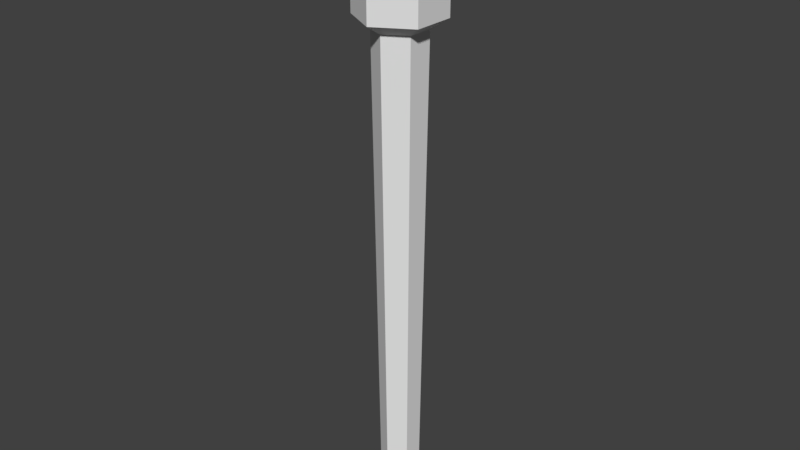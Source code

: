 # Source: Torch.blend  (saved by Blender 2.79.0; exported with 4.5.12 LTS)
import bpy
from mathutils import Matrix  # noqa: F401  (used for matrix-valued properties, if any)

bpy.ops.wm.read_factory_settings(use_empty=True)
scene = bpy.context.scene
scene.name = 'Scene'

# ---- collections
col_collection_1 = bpy.data.collections.new('Collection 1'); scene.collection.children.link(col_collection_1)

# ---- world
world_world = bpy.data.worlds.new('World'); scene.world = world_world
world_world.color = (0.05088, 0.05088, 0.05088)
world_world.use_sun_shadow = False
world_world.sun_shadow_jitter_overblur = 0.0
world_world.cycles.sampling_method = 'MANUAL'

# ---- meshes
me_cylinder = bpy.data.meshes.new('Cylinder')
me_cylinder.from_pydata([(0.0, 0.05276, -0.0009898), (0.0, 0.07113, 1.373), (0.04569, 0.02638, -0.0009898), (0.0616, 0.03557, 1.373), (0.04569, -0.02638, -0.0009898), (0.0616, -0.03557, 1.373), (-4.612e-09, -0.05276, -0.0009898), (-6.219e-09, -0.07113, 1.373), (-0.04569, -0.02638, -0.0009898), (-0.0616, -0.03557, 1.373), (-0.04569, 0.02638, -0.0009898), (-0.0616, 0.03557, 1.373), (0.0, 0.1173, 1.402), (0.1016, 0.05863, 1.402), (0.1016, -0.05863, 1.402), (-1.025e-08, -0.1173, 1.402), (-0.1016, -0.05863, 1.402), (-0.1016, 0.05863, 1.402), (1.057e-07, 0.1173, 1.656), (0.1016, 0.05863, 1.656), (0.1016, -0.05863, 1.656), (9.547e-08, -0.1173, 1.656), (-0.1016, -0.05863, 1.656), (-0.1016, 0.05863, 1.656), (1.42e-07, 0.07599, 1.712), (0.06581, 0.038, 1.712), (0.06581, -0.038, 1.712), (1.354e-07, -0.07599, 1.712), (-0.06581, -0.038, 1.712), (-0.06581, 0.038, 1.712)], [], [(0, 1, 3, 2), (2, 3, 5, 4), (4, 5, 7, 6), (6, 7, 9, 8), (5, 3, 13, 14), (8, 9, 11, 10), (10, 11, 1, 0), (0, 2, 4, 6, 8, 10), (13, 12, 18, 19), (11, 9, 16, 17), (3, 1, 12, 13), (7, 5, 14, 15), (1, 11, 17, 12), (9, 7, 15, 16), (23, 22, 28, 29), (12, 17, 23, 18), (16, 15, 21, 22), (14, 13, 19, 20), (17, 16, 22, 23), (15, 14, 20, 21), (25, 24, 29, 28, 27, 26), (21, 20, 26, 27), (19, 18, 24, 25), (18, 23, 29, 24), (22, 21, 27, 28), (20, 19, 25, 26)])
_uv = me_cylinder.uv_layers.new(name='UVMap')
_uv.uv.foreach_set('vector', [0.12, 0.002293, 0.1062, 0.9995, 0.05317, 0.9984, 0.0806, 0.001481, 0.0806, 0.001481, 0.05317, 0.9984, 0.0001275, 0.9966, 0.04126, 0.0001275, 0.2774, 0.0001277, 0.3185, 0.9966, 0.2655, 0.9984, 0.238, 0.001481, 0.238, 0.001481, 0.2655, 0.9984, 0.2124, 0.9995, 0.1987, 0.002293, 0.5886, 0.5118, 0.6186, 0.4567, 0.6765, 0.48, 0.6393, 0.5625, 0.1987, 0.002293, 0.2124, 0.9995, 0.1593, 0.9999, 0.1593, 0.002563, 0.1593, 0.002563, 0.1593, 0.9999, 0.1062, 0.9995, 0.12, 0.002293, 0.3885, 0.06608, 0.3885, 0.1055, 0.3544, 0.1251, 0.3204, 0.1055, 0.3204, 0.06608, 0.3544, 0.0464, 0.6765, 0.48, 0.6938, 0.4061, 0.848, 0.4147, 0.8469, 0.4976, 0.6367, 0.3272, 0.6365, 0.2582, 0.7063, 0.2599, 0.7023, 0.3341, 0.6186, 0.4567, 0.6317, 0.3935, 0.6938, 0.4061, 0.6765, 0.48, 0.6298, 0.1861, 0.6091, 0.1115, 0.6917, 0.07012, 0.7059, 0.1776, 0.6317, 0.3935, 0.6367, 0.3272, 0.7023, 0.3341, 0.6938, 0.4061, 0.6365, 0.2582, 0.6298, 0.1861, 0.7059, 0.1776, 0.7063, 0.2599, 0.8524, 0.3396, 0.8602, 0.2668, 0.913, 0.2765, 0.9079, 0.3454, 0.6938, 0.4061, 0.7023, 0.3341, 0.8524, 0.3396, 0.848, 0.4147, 0.7063, 0.2599, 0.7059, 0.1776, 0.876, 0.1925, 0.8602, 0.2668, 0.6393, 0.5625, 0.6765, 0.48, 0.8469, 0.4976, 0.8593, 0.6053, 0.7023, 0.3341, 0.7063, 0.2599, 0.8602, 0.2668, 0.8524, 0.3396, 0.7059, 0.1776, 0.6917, 0.07012, 0.9112, 0.1102, 0.876, 0.1925, 0.8263, 0.6779, 0.8263, 0.7346, 0.7772, 0.7629, 0.7281, 0.7346, 0.7281, 0.6779, 0.7772, 0.6495, 0.876, 0.1925, 0.9112, 0.1102, 0.9548, 0.152, 0.9254, 0.2106, 0.8469, 0.4976, 0.848, 0.4147, 0.907, 0.4172, 0.9115, 0.4925, 0.848, 0.4147, 0.8524, 0.3396, 0.9079, 0.3454, 0.907, 0.4172, 0.8602, 0.2668, 0.876, 0.1925, 0.9254, 0.2106, 0.913, 0.2765, 0.8593, 0.6053, 0.8469, 0.4976, 0.9115, 0.4925, 0.9301, 0.5715])
me_cylinder.use_remesh_preserve_volume = False
me_cylinder.use_remesh_preserve_attributes = False
me_cylinder.use_mirror_vertex_groups = False
me_cylinder.update()

# ---- objects
ob_cylinder = bpy.data.objects.new('Cylinder', me_cylinder)

# ---- transforms, parenting, visibility, modifiers, constraints
ob_cylinder.location = (0.0, 0.0, 0.0)
ob_cylinder.lineart.crease_threshold = 0.0

# ---- collection membership
col_collection_1.objects.link(ob_cylinder)

# ---- scene / render settings (as saved in the file)
scene.frame_start = 1; scene.frame_end = 250; scene.frame_set(1)
scene.render.engine = 'BLENDER_EEVEE_NEXT'
scene.render.resolution_percentage = 50
scene.render.dither_intensity = 0.0
scene.cycles.use_denoising = False
scene.cycles.samples = 128
scene.cycles.sampling_pattern = 'TABULATED_SOBOL'
scene.cycles.use_adaptive_sampling = False
scene.cycles.use_light_tree = False
scene.cycles.blur_glossy = 0.0
scene.cycles.sample_clamp_indirect = 0.0
scene.view_settings.view_transform = 'Standard'
bpy.context.view_layer.update()

# ---- added for rendering (the .blend has no active camera and no usable light): camera, sun
cam_auto = bpy.data.cameras.new('AutoCamera')
cam_auto.lens = 50.0
cam_auto.sensor_width = 36.0
cam_auto.clip_end = 1000.0
ob_auto_camera = bpy.data.objects.new('AutoCamera', cam_auto)
scene.collection.objects.link(ob_auto_camera)
ob_auto_camera.location = (1.61098, -1.93317, 2.14445)
ob_auto_camera.rotation_euler = (1.09748, -7.21219e-08, 0.694738)
scene.camera = ob_auto_camera
light_auto_sun = bpy.data.lights.new('AutoSun', 'SUN')
light_auto_sun.energy = 3.0
light_auto_sun.angle = 0.0523599
ob_auto_sun = bpy.data.objects.new('AutoSun', light_auto_sun)
scene.collection.objects.link(ob_auto_sun)
ob_auto_sun.rotation_euler = (0.872665, 0.174533, 0.523599)
bpy.context.view_layer.update()
